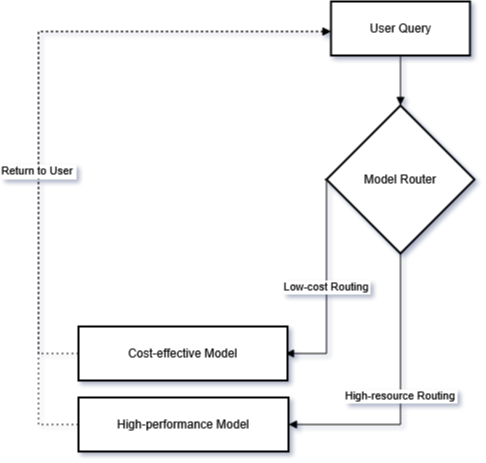

The diagram above was exported from draw.io. Its source (the exported page's mxGraphModel, read from the mxfile embedded in the PNG):
<mxGraphModel dx="2253" dy="779" grid="1" gridSize="10" guides="1" tooltips="1" connect="1" arrows="1" fold="1" page="1" pageScale="1" pageWidth="827" pageHeight="1169" math="0" shadow="0">
  <root>
    <mxCell id="0" />
    <mxCell id="1" parent="0" />
    <mxCell id="shvxYhrdPEkwSfHnEceh-1" value="User Query" style="whiteSpace=wrap;strokeWidth=2;" parent="1" vertex="1">
      <mxGeometry x="272.5" y="20" width="139" height="54" as="geometry" />
    </mxCell>
    <mxCell id="shvxYhrdPEkwSfHnEceh-2" value="Model Router" style="rhombus;strokeWidth=2;whiteSpace=wrap;" parent="1" vertex="1">
      <mxGeometry x="268" y="124" width="148" height="148" as="geometry" />
    </mxCell>
    <mxCell id="shvxYhrdPEkwSfHnEceh-3" value="Cost-effective Model" style="whiteSpace=wrap;strokeWidth=2;" parent="1" vertex="1">
      <mxGeometry x="20" y="345" width="209" height="54" as="geometry" />
    </mxCell>
    <mxCell id="shvxYhrdPEkwSfHnEceh-4" value="High-performance Model" style="whiteSpace=wrap;strokeWidth=2;" parent="1" vertex="1">
      <mxGeometry x="20" y="416" width="210" height="54" as="geometry" />
    </mxCell>
    <mxCell id="shvxYhrdPEkwSfHnEceh-8" value="" style="startArrow=none;endArrow=block;entryX=0.5;entryY=0;rounded=0;edgeStyle=orthogonalEdgeStyle;" parent="1" source="shvxYhrdPEkwSfHnEceh-1" target="shvxYhrdPEkwSfHnEceh-2" edge="1">
      <mxGeometry relative="1" as="geometry">
        <Array as="points">
          <mxPoint x="342" y="90" />
          <mxPoint x="342" y="90" />
        </Array>
      </mxGeometry>
    </mxCell>
    <mxCell id="shvxYhrdPEkwSfHnEceh-9" value="Low-cost Routing" style="startArrow=none;endArrow=block;exitX=0;exitY=0.5;rounded=0;edgeStyle=orthogonalEdgeStyle;exitDx=0;exitDy=0;" parent="1" edge="1">
      <mxGeometry relative="1" as="geometry">
        <Array as="points">
          <mxPoint x="267.99" y="198" />
          <mxPoint x="267.99" y="372" />
        </Array>
        <mxPoint x="265.99" y="198" as="sourcePoint" />
        <mxPoint x="226.99" y="372.00800000000004" as="targetPoint" />
      </mxGeometry>
    </mxCell>
    <mxCell id="shvxYhrdPEkwSfHnEceh-10" value="High-resource Routing" style="startArrow=none;endArrow=block;exitX=0.5;exitY=1;rounded=0;edgeStyle=orthogonalEdgeStyle;" parent="1" source="shvxYhrdPEkwSfHnEceh-2" target="shvxYhrdPEkwSfHnEceh-4" edge="1">
      <mxGeometry relative="1" as="geometry">
        <Array as="points">
          <mxPoint x="342" y="443" />
        </Array>
      </mxGeometry>
    </mxCell>
    <mxCell id="shvxYhrdPEkwSfHnEceh-12" value="Return to User" style="dashed=1;dashPattern=2 3;startArrow=none;endArrow=block;rounded=0;edgeStyle=orthogonalEdgeStyle;" parent="1" source="shvxYhrdPEkwSfHnEceh-3" target="shvxYhrdPEkwSfHnEceh-1" edge="1">
      <mxGeometry x="-0.3215" relative="1" as="geometry">
        <Array as="points">
          <mxPoint x="-20" y="372" />
          <mxPoint x="-20" y="50" />
        </Array>
        <mxPoint as="offset" />
      </mxGeometry>
    </mxCell>
    <mxCell id="shvxYhrdPEkwSfHnEceh-13" value="Return to User" style="dashed=1;dashPattern=2 3;startArrow=none;endArrow=block;rounded=0;edgeStyle=orthogonalEdgeStyle;" parent="1" source="shvxYhrdPEkwSfHnEceh-4" target="shvxYhrdPEkwSfHnEceh-1" edge="1">
      <mxGeometry x="-0.1882" y="1" relative="1" as="geometry">
        <Array as="points">
          <mxPoint x="-20" y="443" />
          <mxPoint x="-20" y="50" />
        </Array>
        <mxPoint as="offset" />
      </mxGeometry>
    </mxCell>
  </root>
</mxGraphModel>